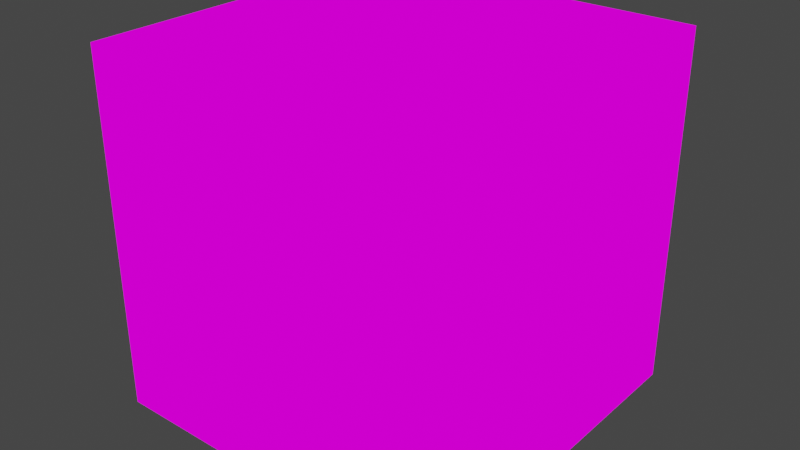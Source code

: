 # Source: skybox.blend  (saved by Blender 3.3.6; exported with 4.5.12 LTS)
import bpy
from mathutils import Matrix  # noqa: F401  (used for matrix-valued properties, if any)

bpy.ops.wm.read_factory_settings(use_empty=True)
scene = bpy.context.scene
scene.name = 'Scene'

# ---- collections
col_collection = bpy.data.collections.new('Collection'); scene.collection.children.link(col_collection)

# ---- images (referenced by path relative to the original .blend; pixels are not part of the script)
import os
ASSET_DIR = os.environ.get("B2B_ASSET_DIR", "")  # directory of the original .blend (textures are referenced by path, not embedded)
HERE = os.path.dirname(os.path.abspath(__file__))  # packed textures are extracted next to this script under _unpacked/

def load_image(name, relpath, width, height, colorspace="sRGB"):
    """Load a texture the original file referenced (path relative to the .blend, or extracted next to this script)."""
    p = next((c for c in (os.path.join(HERE, relpath), os.path.join(ASSET_DIR, relpath)) if relpath and os.path.exists(c)), "")
    if p:
        img = bpy.data.images.load(p, check_existing=True)
        img.name = name
    else:  # same state as the original file: an image datablock whose file is absent (Cycles renders it pink)
        img = bpy.data.images.new(name, width, height)
        img.source = "FILE"
        img.filepath = "//" + (relpath or name)
    img.colorspace_settings.name = colorspace
    return img
img_sky_psd = load_image('sky.psd', 'sky.psd', 1024, 1024, 'sRGB')

# ---- materials (node trees are filled in below, after node groups)
mat_material = bpy.data.materials.new('Material')
mat_material.alpha_threshold = 0.0
mat_material.use_transparent_shadow = False
mat_material.roughness = 0.5
mat_material.line_color = (0.0, 0.0, 0.0, 1.0)

# ---- material node trees
mat_material.use_nodes = True; mat_material.node_tree.nodes.clear()
_N = mat_material.node_tree.nodes; _L = mat_material.node_tree.links
n0 = _N.new('ShaderNodeOutputMaterial'); n0.name = 'Material Output'; n0.location = (300, 300)
n1 = _N.new('ShaderNodeEmission'); n1.name = 'Emission'; n1.location = (10, 300)
n2 = _N.new('ShaderNodeTexImage'); n2.name = 'Image Texture'; n2.location = (-280, 280)
n2.image = img_sky_psd
_L.new(n1.outputs[0], n0.inputs[0])
_L.new(n2.outputs[0], n1.inputs[0])
n0.is_active_output = True

# ---- world
world_world = bpy.data.worlds.new('World'); scene.world = world_world
world_world.use_nodes = True; world_world.node_tree.nodes.clear()
_N = world_world.node_tree.nodes; _L = world_world.node_tree.links
n0 = _N.new('ShaderNodeOutputWorld'); n0.name = 'World Output'; n0.location = (300, 300)
n1 = _N.new('ShaderNodeBackground'); n1.name = 'Background'; n1.location = (10, 300)
n1.inputs[0].default_value = (0.05088, 0.05088, 0.05088, 1.0)
_L.new(n1.outputs[0], n0.inputs[0])
n0.is_active_output = True
world_world.color = (0.05088, 0.05088, 0.05088)
world_world.use_sun_shadow = False
world_world.sun_shadow_jitter_overblur = 0.0

# ---- meshes
me_cube = bpy.data.meshes.new('Cube')
me_cube.from_pydata([(1.0, 1.0, 1.0), (1.0, 1.0, -1.0), (1.0, -1.0, 1.0), (1.0, -1.0, -1.0), (-1.0, 1.0, 1.0), (-1.0, 1.0, -1.0), (-1.0, -1.0, 1.0), (-1.0, -1.0, -1.0)], [], [(0, 2, 6, 4), (3, 7, 6, 2), (7, 5, 4, 6), (5, 7, 3, 1), (1, 3, 2, 0), (5, 1, 0, 4)])
_uv = me_cube.uv_layers.new(name='UVMap')
_uv.uv.foreach_set('vector', [0.998, 0.001976, 0.998, 0.3314, 0.6686, 0.3314, 0.6686, 0.001976, 0.001976, 0.001976, 0.3314, 0.001976, 0.3314, 0.3314, 0.001976, 0.3314, 0.001976, 0.3353, 0.3314, 0.3353, 0.3314, 0.6647, 0.001976, 0.6647, 0.6647, 0.001976, 0.6647, 0.3314, 0.3353, 0.3314, 0.3353, 0.001976, 0.3353, 0.3353, 0.6647, 0.3353, 0.6647, 0.6647, 0.3353, 0.6647, 0.001976, 0.6686, 0.3314, 0.6686, 0.3314, 0.998, 0.001976, 0.998])
me_cube.materials.append(mat_material)
me_cube.use_mirror_vertex_groups = False
me_cube.update()

# ---- objects
ob_cube = bpy.data.objects.new('Cube', me_cube)

# ---- transforms, parenting, visibility, modifiers, constraints
ob_cube.location = (0.0, 0.0, 0.0)
ob_cube.scale = (100.0, 100.0, 100.0)
ob_cube.lock_rotations_4d = False
ob_cube.empty_display_type = 'ARROWS'
ob_cube.lineart.crease_threshold = 0.0

# ---- collection membership
col_collection.objects.link(ob_cube)

# ---- scene / render settings (as saved in the file)
scene.frame_start = 1; scene.frame_end = 250; scene.frame_set(1)
scene.render.engine = 'BLENDER_EEVEE_NEXT'
scene.cycles.sampling_pattern = 'TABULATED_SOBOL'
scene.cycles.use_light_tree = False
scene.view_settings.view_transform = 'Filmic'
bpy.context.view_layer.update()

# ---- added for rendering (the .blend has no active camera): camera
cam_auto = bpy.data.cameras.new('AutoCamera')
cam_auto.lens = 50.0
cam_auto.sensor_width = 36.0
cam_auto.clip_end = 5624.88
ob_auto_camera = bpy.data.objects.new('AutoCamera', cam_auto)
scene.collection.objects.link(ob_auto_camera)
ob_auto_camera.location = (320.507, -384.609, 256.406)
ob_auto_camera.rotation_euler = (1.09748, -7.21219e-08, 0.694738)
scene.camera = ob_auto_camera
bpy.context.view_layer.update()
